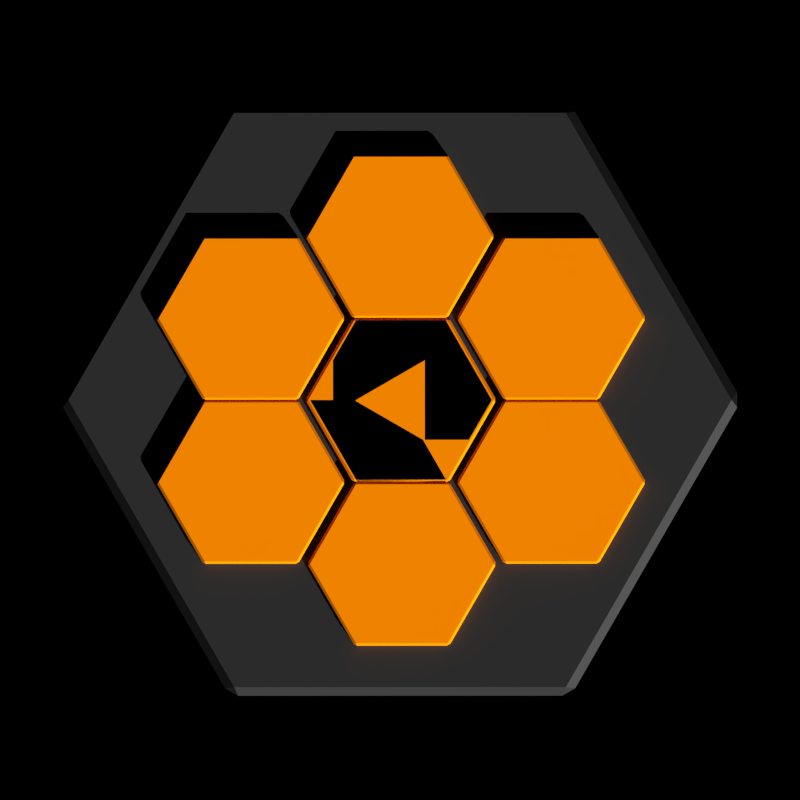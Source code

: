 # Source: license.blend  (saved by Blender 2.91.10; exported with 4.5.12 LTS)
import bpy
from mathutils import Matrix  # noqa: F401  (used for matrix-valued properties, if any)

bpy.ops.wm.read_factory_settings(use_empty=True)
scene = bpy.context.scene
scene.name = 'Scene'

# ---- collections
col_emerald_sword = bpy.data.collections.new('Emerald Sword'); scene.collection.children.link(col_emerald_sword)

# ---- materials (node trees are filled in below, after node groups)
mat_dark_metal_006 = bpy.data.materials.new('Dark Metal.006')
mat_dark_metal_006.alpha_threshold = 0.0
mat_dark_metal_006.use_transparent_shadow = False
mat_dark_metal_006.roughness = 0.5
mat_dark_metal_001 = bpy.data.materials.new('Dark Metal.001')
mat_dark_metal_001.alpha_threshold = 0.0
mat_dark_metal_001.use_transparent_shadow = False
mat_dark_metal_001.roughness = 0.5
mat_colorful_metal = bpy.data.materials.new('Colorful Metal')
mat_colorful_metal.alpha_threshold = 0.0
mat_colorful_metal.use_transparent_shadow = False
mat_colorful_metal.roughness = 0.5
mat_dark_metal_003 = bpy.data.materials.new('Dark Metal.003')
mat_dark_metal_003.alpha_threshold = 0.0
mat_dark_metal_003.use_transparent_shadow = False
mat_dark_metal_003.roughness = 0.5
mat_dark_metal_002 = bpy.data.materials.new('Dark Metal.002')
mat_dark_metal_002.alpha_threshold = 0.0
mat_dark_metal_002.use_transparent_shadow = False
mat_dark_metal_002.roughness = 0.5

# ---- material node trees
mat_dark_metal_006.use_nodes = True; mat_dark_metal_006.node_tree.nodes.clear()
_N = mat_dark_metal_006.node_tree.nodes; _L = mat_dark_metal_006.node_tree.links
n0 = _N.new('ShaderNodeOutputMaterial'); n0.name = 'Material Output'; n0.location = (300, 300)
n1 = _N.new('ShaderNodeBsdfPrincipled'); n1.name = 'Principled BSDF'; n1.location = (10, 300)
n1.width = 150
n1.subsurface_method = 'BURLEY'
n1.inputs[0].default_value = (0.04954, 0.04954, 0.04954, 1.0)
n1.inputs[1].default_value = 1.0
n1.inputs[3].default_value = 1.45
n1.inputs[9].default_value = (1.0, 1.0, 1.0)
n1.inputs[27].default_value = (0.0, 0.0, 0.0, 1.0)
n1.inputs[28].default_value = 1.0
_L.new(n1.outputs[0], n0.inputs[0])
n0.is_active_output = True
mat_dark_metal_001.use_nodes = True; mat_dark_metal_001.node_tree.nodes.clear()
_N = mat_dark_metal_001.node_tree.nodes; _L = mat_dark_metal_001.node_tree.links
n0 = _N.new('ShaderNodeOutputMaterial'); n0.name = 'Material Output'; n0.location = (300, 300)
n1 = _N.new('ShaderNodeBsdfPrincipled'); n1.name = 'Principled BSDF'; n1.location = (10, 300)
n1.width = 150
n1.subsurface_method = 'BURLEY'
n1.inputs[0].default_value = (0.04954, 0.04954, 0.04954, 1.0)
n1.inputs[1].default_value = 1.0
n1.inputs[3].default_value = 1.45
n1.inputs[9].default_value = (1.0, 1.0, 1.0)
n1.inputs[27].default_value = (0.0, 0.0, 0.0, 1.0)
n1.inputs[28].default_value = 1.0
_L.new(n1.outputs[0], n0.inputs[0])
n0.is_active_output = True
mat_colorful_metal.use_nodes = True; mat_colorful_metal.node_tree.nodes.clear()
_N = mat_colorful_metal.node_tree.nodes; _L = mat_colorful_metal.node_tree.links
n0 = _N.new('ShaderNodeOutputMaterial'); n0.name = 'Material Output'; n0.location = (300, 300)
n1 = _N.new('ShaderNodeBsdfPrincipled'); n1.name = 'Principled BSDF'; n1.location = (10, 300)
n1.width = 150
n1.subsurface_method = 'BURLEY'
n1.inputs[0].default_value = (0.7874, 0.253, 0.0, 1.0)
n1.inputs[1].default_value = 1.0
n1.inputs[2].default_value = 0.7195
n1.inputs[3].default_value = 1.45
n1.inputs[9].default_value = (1.0, 1.0, 1.0)
n1.inputs[27].default_value = (0.0, 0.0, 0.0, 1.0)
n1.inputs[28].default_value = 1.0
_L.new(n1.outputs[0], n0.inputs[0])
n0.is_active_output = True
mat_dark_metal_003.use_nodes = True; mat_dark_metal_003.node_tree.nodes.clear()
_N = mat_dark_metal_003.node_tree.nodes; _L = mat_dark_metal_003.node_tree.links
n0 = _N.new('ShaderNodeOutputMaterial'); n0.name = 'Material Output'; n0.location = (300, 300)
n1 = _N.new('ShaderNodeBsdfPrincipled'); n1.name = 'Principled BSDF'; n1.location = (10, 300)
n1.width = 150
n1.subsurface_method = 'BURLEY'
n1.inputs[0].default_value = (0.04954, 0.04954, 0.04954, 1.0)
n1.inputs[1].default_value = 1.0
n1.inputs[3].default_value = 1.45
n1.inputs[9].default_value = (1.0, 1.0, 1.0)
n1.inputs[27].default_value = (0.0, 0.0, 0.0, 1.0)
n1.inputs[28].default_value = 1.0
_L.new(n1.outputs[0], n0.inputs[0])
n0.is_active_output = True
mat_dark_metal_002.use_nodes = True; mat_dark_metal_002.node_tree.nodes.clear()
_N = mat_dark_metal_002.node_tree.nodes; _L = mat_dark_metal_002.node_tree.links
n0 = _N.new('ShaderNodeOutputMaterial'); n0.name = 'Material Output'; n0.location = (300, 300)
n1 = _N.new('ShaderNodeBsdfPrincipled'); n1.name = 'Principled BSDF'; n1.location = (10, 300)
n1.width = 150
n1.subsurface_method = 'BURLEY'
n1.inputs[0].default_value = (0.04954, 0.04954, 0.04954, 1.0)
n1.inputs[1].default_value = 1.0
n1.inputs[3].default_value = 1.45
n1.inputs[9].default_value = (1.0, 1.0, 1.0)
n1.inputs[27].default_value = (0.0, 0.0, 0.0, 1.0)
n1.inputs[28].default_value = 1.0
_L.new(n1.outputs[0], n0.inputs[0])
n0.is_active_output = True

# ---- world
world_world = bpy.data.worlds.new('World'); scene.world = world_world
world_world.color = (0.0, 0.0, 0.0)
world_world.use_sun_shadow = False
world_world.sun_shadow_jitter_overblur = 0.0
world_world.cycles.sampling_method = 'MANUAL'
world_world.cycles.sample_map_resolution = 256
world_world.light_settings.ao_factor = 0.0

# ---- cameras
cam_camera = bpy.data.cameras.new('Camera')
cam_camera.type = 'ORTHO'
cam_camera.clip_end = 100.0
cam_camera.lens = 35.0
cam_camera.sensor_width = 32.0
cam_camera.sensor_height = 18.0
cam_camera.ortho_scale = 1.0
cam_camera.dof.focus_distance = 0.0

# ---- lights
light_sun = bpy.data.lights.new('Sun', 'SUN')
light_sun.transmission_factor = 0.0
light_sun.energy = 0.0
light_sun.shadow_soft_size = 0.125
light_point = bpy.data.lights.new('Point', 'POINT')
light_point.transmission_factor = 0.0
light_point.energy = 0.0
light_point.shadow_soft_size = 0.25
light_point.shadow_maximum_resolution = 0.006
light_point.use_absolute_resolution = True
light_sun_001 = bpy.data.lights.new('Sun.001', 'SUN')
light_sun_001.transmission_factor = 0.0
light_sun_001.energy = 9.0
light_sun_001.shadow_soft_size = 0.125

# ---- meshes
me_cylinder_001 = bpy.data.meshes.new('Cylinder.001')
me_cylinder_001.from_pydata([(-0.3101, 0.1791, -0.05), (-0.3101, 0.1791, 0.05), (7.451e-08, 0.3581, -0.05), (7.451e-08, 0.3581, 0.05), (0.3101, 0.1791, -0.05), (0.3101, 0.1791, 0.05), (0.3101, -0.1791, -0.05), (0.3101, -0.1791, 0.05), (-4.47e-08, -0.3581, -0.05), (-4.47e-08, -0.3581, 0.05), (-0.3101, -0.1791, -0.05), (-0.3101, -0.1791, 0.05)], [], [(0, 1, 3, 2), (2, 3, 5, 4), (4, 5, 7, 6), (6, 7, 9, 8), (3, 1, 11, 9, 7, 5), (8, 9, 11, 10), (10, 11, 1, 0), (0, 2, 4, 6, 8, 10)])
me_cylinder_001.polygons.foreach_set('material_index', [2, 2, 2, 2, 2, 2, 2, 2])
_uv = me_cylinder_001.uv_layers.new(name='UVMap')
_uv.uv.foreach_set('vector', [0.0, 0.0, 0.0, 0.0, 0.0, 0.0, 0.0, 0.0, 0.0, 0.0, 0.0, 0.0, 0.0, 0.0, 0.0, 0.0, 0.0, 0.0, 0.0, 0.0, 0.0, 0.0, 0.0, 0.0, 0.0, 0.0, 0.0, 0.0, 0.0, 0.0, 0.0, 0.0, 0.0, 0.0, 0.0, 0.0, 0.0, 0.0, 0.0, 0.0, 0.0, 0.0, 0.0, 0.0, 0.0, 0.0, 0.0, 0.0, 0.0, 0.0, 0.0, 0.0, 0.0, 0.0, 0.0, 0.0, 0.0, 0.0, 0.0, 0.0, 0.0, 0.0, 0.0, 0.0, 0.0, 0.0, 0.0, 0.0, 0.0, 0.0, 0.0, 0.0])
me_cylinder_001.materials.append(mat_dark_metal_006)
me_cylinder_001.materials.append(mat_dark_metal_001)
me_cylinder_001.materials.append(mat_colorful_metal)
me_cylinder_001.use_remesh_preserve_volume = False
me_cylinder_001.use_remesh_preserve_attributes = False
me_cylinder_001.use_mirror_vertex_groups = False
me_cylinder_001.update()
me_cylinder_001.normals_split_custom_set([tuple(v) for v in zip(*[iter([-0.5, 0.866, 2.081e-07, -0.5, 0.866, 2.081e-07, -0.5, 0.866, 2.081e-07, -0.5, 0.866, 2.081e-07, 0.5, 0.866, -4.161e-07, 0.5, 0.866, -4.161e-07, 0.5, 0.866, -4.161e-07, 0.5, 0.866, -4.161e-07, 1.0, 3.641e-07, -1.984e-13, 1.0, 3.641e-07, -1.984e-13, 1.0, 3.641e-07, -1.984e-13, 1.0, 3.641e-07, -1.984e-13, 0.5, -0.866, 0.0, 0.5, -0.866, 0.0, 0.5, -0.866, 0.0, 0.5, -0.866, 0.0, 0.0, 0.0, 1.0, 0.0, 0.0, 1.0, 0.0, 0.0, 1.0, 0.0, 0.0, 1.0, 0.0, 0.0, 1.0, 0.0, 0.0, 1.0, -0.5, -0.866, 1.366e-06, -0.5, -0.866, 1.366e-06, -0.5, -0.866, 1.366e-06, -0.5, -0.866, 1.366e-06, -1.0, -1.56e-07, 9.921e-14, -1.0, -1.56e-07, 9.921e-14, -1.0, -1.56e-07, 9.921e-14, -1.0, -1.56e-07, 9.921e-14, -2.795e-09, 4.438e-07, -1.0, -2.795e-09, 4.438e-07, -1.0, -2.795e-09, 4.438e-07, -1.0, -2.795e-09, 4.438e-07, -1.0, -2.795e-09, 4.438e-07, -1.0, -2.795e-09, 4.438e-07, -1.0])] * 3)])
me_cylinder_020 = bpy.data.meshes.new('Cylinder.020')
me_cylinder_020.from_pydata([(-0.3101, 0.1791, -0.05), (-0.3101, 0.1791, 0.05), (7.451e-08, 0.3581, -0.05), (7.451e-08, 0.3581, 0.05), (0.3101, 0.1791, -0.05), (0.3101, 0.1791, 0.05), (0.3101, -0.1791, -0.05), (0.3101, -0.1791, 0.05), (-4.47e-08, -0.3581, -0.05), (-4.47e-08, -0.3581, 0.05), (-0.3101, -0.1791, -0.05), (-0.3101, -0.1791, 0.05)], [], [(0, 1, 3, 2), (2, 3, 5, 4), (4, 5, 7, 6), (6, 7, 9, 8), (3, 1, 11, 9, 7, 5), (8, 9, 11, 10), (10, 11, 1, 0), (0, 2, 4, 6, 8, 10)])
me_cylinder_020.polygons.foreach_set('material_index', [1, 1, 1, 1, 1, 1, 1, 1])
_uv = me_cylinder_020.uv_layers.new(name='UVMap')
_uv.uv.foreach_set('vector', [0.0, 0.0, 0.0, 0.0, 0.0, 0.0, 0.0, 0.0, 0.0, 0.0, 0.0, 0.0, 0.0, 0.0, 0.0, 0.0, 0.0, 0.0, 0.0, 0.0, 0.0, 0.0, 0.0, 0.0, 0.0, 0.0, 0.0, 0.0, 0.0, 0.0, 0.0, 0.0, 0.0, 0.0, 0.0, 0.0, 0.0, 0.0, 0.0, 0.0, 0.0, 0.0, 0.0, 0.0, 0.0, 0.0, 0.0, 0.0, 0.0, 0.0, 0.0, 0.0, 0.0, 0.0, 0.0, 0.0, 0.0, 0.0, 0.0, 0.0, 0.0, 0.0, 0.0, 0.0, 0.0, 0.0, 0.0, 0.0, 0.0, 0.0, 0.0, 0.0])
me_cylinder_020.materials.append(mat_dark_metal_003)
me_cylinder_020.materials.append(mat_dark_metal_002)
me_cylinder_020.use_remesh_preserve_volume = False
me_cylinder_020.use_remesh_preserve_attributes = False
me_cylinder_020.use_mirror_vertex_groups = False
me_cylinder_020.update()
me_cylinder_020.normals_split_custom_set([tuple(v) for v in zip(*[iter([-0.5, 0.866, 2.081e-07, -0.5, 0.866, 2.081e-07, -0.5, 0.866, 2.081e-07, -0.5, 0.866, 2.081e-07, 0.5, 0.866, -4.161e-07, 0.5, 0.866, -4.161e-07, 0.5, 0.866, -4.161e-07, 0.5, 0.866, -4.161e-07, 1.0, 3.641e-07, -1.984e-13, 1.0, 3.641e-07, -1.984e-13, 1.0, 3.641e-07, -1.984e-13, 1.0, 3.641e-07, -1.984e-13, 0.5, -0.866, 0.0, 0.5, -0.866, 0.0, 0.5, -0.866, 0.0, 0.5, -0.866, 0.0, 0.0, 0.0, 1.0, 0.0, 0.0, 1.0, 0.0, 0.0, 1.0, 0.0, 0.0, 1.0, 0.0, 0.0, 1.0, 0.0, 0.0, 1.0, -0.5, -0.866, 1.366e-06, -0.5, -0.866, 1.366e-06, -0.5, -0.866, 1.366e-06, -0.5, -0.866, 1.366e-06, -1.0, -1.56e-07, 9.921e-14, -1.0, -1.56e-07, 9.921e-14, -1.0, -1.56e-07, 9.921e-14, -1.0, -1.56e-07, 9.921e-14, -2.795e-09, 4.438e-07, -1.0, -2.795e-09, 4.438e-07, -1.0, -2.795e-09, 4.438e-07, -1.0, -2.795e-09, 4.438e-07, -1.0, -2.795e-09, 4.438e-07, -1.0, -2.795e-09, 4.438e-07, -1.0])] * 3)])

# ---- objects
ob_cylinder_001 = bpy.data.objects.new('Cylinder.001', me_cylinder_001)
ob_sun = bpy.data.objects.new('Sun', light_sun)
ob_point = bpy.data.objects.new('Point', light_point)
ob_sun_001 = bpy.data.objects.new('Sun.001', light_sun_001)
ob_camera = bpy.data.objects.new('Camera', cam_camera)
ob_cylinder_019 = bpy.data.objects.new('Cylinder.019', me_cylinder_020)

# ---- transforms, parenting, visibility, modifiers, constraints
ob_cylinder_001.location = (1.49e-08, 0.0, 0.06606)
ob_cylinder_001.rotation_euler = (2.98e-08, 2.98e-08, -4.712)
ob_cylinder_001.scale = (0.3301, 0.3301, 0.3301)
ob_cylinder_001.lineart.crease_threshold = 0.0
_m = ob_cylinder_001.modifiers.new('Mirror', 'MIRROR')
_m.use_axis = (False, False, False)
_m = ob_cylinder_001.modifiers.new('Bevel', 'BEVEL')
_m.width = 0.009
_m.width_pct = 0.009
_m.limit_method = 'NONE'
_m.spread = 0.0
_m = ob_cylinder_001.modifiers.new('Array', 'ARRAY')
_m.constant_offset_displace = (0.59, 0.0, 0.0)
_m = ob_cylinder_001.modifiers.new('Array.001', 'ARRAY')
_m.fit_length = 1.9
_m.constant_offset_displace = (-0.3, 0.7, 0.0)
_m.relative_offset_displace = (-0.25, 0.8, 0.0)
_m = ob_cylinder_001.modifiers.new('Array.002', 'ARRAY')
_m.relative_offset_displace = (-0.2, -0.45, 0.0)
ob_sun.location = (-6.642, 0.0, 10.11)
ob_sun.lineart.crease_threshold = 0.0
ob_point.location = (0.0, 0.0, 0.6199)
ob_point.lineart.crease_threshold = 0.0
ob_sun_001.location = (-4.555, 0.0, 10.11)
ob_sun_001.rotation_euler = (0.7854, 0.7854, 0.0)
ob_sun_001.lineart.crease_threshold = 0.0
ob_camera.location = (0.0, 0.0, 5.564)
ob_camera.lock_rotations_4d = False
ob_camera.empty_display_type = 'ARROWS'
ob_camera.color = (0.0, 0.0, 0.0, 0.0)
ob_camera.display_type = 'WIRE'
ob_camera.lineart.crease_threshold = 0.0
ob_cylinder_019.location = (1.49e-08, 0.0, -4.768e-07)
ob_cylinder_019.rotation_euler = (2.98e-08, 2.98e-08, -4.712)
ob_cylinder_019.scale = (1.192, 1.192, 1.192)
ob_cylinder_019.lineart.crease_threshold = 0.0
_m = ob_cylinder_019.modifiers.new('Mirror', 'MIRROR')
_m.use_axis = (False, False, False)
_m = ob_cylinder_019.modifiers.new('Bevel', 'BEVEL')
_m.width = 0.009
_m.width_pct = 0.009
_m.limit_method = 'NONE'
_m.spread = 0.0

# ---- collection membership
scene.collection.objects.link(ob_cylinder_001)
scene.collection.objects.link(ob_sun)
scene.collection.objects.link(ob_point)
scene.collection.objects.link(ob_sun_001)
col_emerald_sword.objects.link(ob_camera)
col_emerald_sword.objects.link(ob_cylinder_019)

# ---- scene / render settings (as saved in the file)
scene.camera = ob_camera
scene.frame_start = 1; scene.frame_end = 250; scene.frame_set(1)
scene.render.engine = 'BLENDER_EEVEE_NEXT'
scene.render.image_settings.compression = 90
scene.render.resolution_x = 200
scene.render.resolution_y = 200
scene.render.dither_intensity = 0.0
scene.render.film_transparent = True
scene.cycles.use_denoising = False
scene.cycles.samples = 2048
scene.cycles.sampling_pattern = 'TABULATED_SOBOL'
scene.cycles.light_sampling_threshold = 0.0
scene.cycles.use_adaptive_sampling = False
scene.cycles.use_light_tree = False
scene.cycles.caustics_reflective = False
scene.cycles.caustics_refractive = False
scene.cycles.blur_glossy = 0.0
scene.cycles.max_bounces = 2
scene.cycles.diffuse_bounces = 2
scene.cycles.glossy_bounces = 2
scene.cycles.transmission_bounces = 2
scene.cycles.volume_bounces = 2
scene.cycles.transparent_max_bounces = 2
scene.cycles.pixel_filter_type = 'GAUSSIAN'
scene.cycles.sample_clamp_indirect = 0.0
scene.view_settings.view_transform = 'Standard'
bpy.context.view_layer.update()
